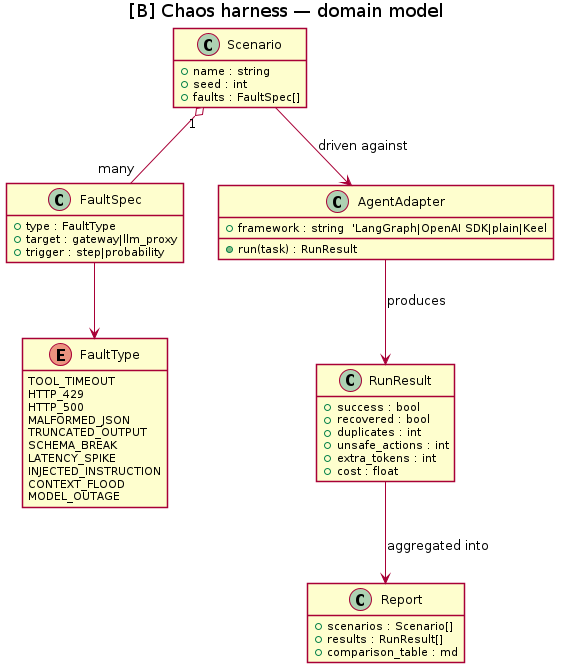

The diagram above was rendered by PlantUML. Its source (embedded in the PNG):
@startuml class-chaos
title [B] Chaos harness — domain model

skinparam shadowing false
hide empty members

class Scenario {
  +name : string
  +seed : int
  +faults : FaultSpec[]
}

class FaultSpec {
  +type : FaultType
  +target : gateway|llm_proxy
  +trigger : step|probability
}
enum FaultType {
  TOOL_TIMEOUT
  HTTP_429
  HTTP_500
  MALFORMED_JSON
  TRUNCATED_OUTPUT
  SCHEMA_BREAK
  LATENCY_SPIKE
  INJECTED_INSTRUCTION
  CONTEXT_FLOOD
  MODEL_OUTAGE
}

class AgentAdapter {
  +framework : string  'LangGraph|OpenAI SDK|plain|Keel
  +run(task) : RunResult
}

class RunResult {
  +success : bool
  +recovered : bool
  +duplicates : int
  +unsafe_actions : int
  +extra_tokens : int
  +cost : float
}

class Report {
  +scenarios : Scenario[]
  +results : RunResult[]
  +comparison_table : md
}

Scenario "1" o-- "many" FaultSpec
FaultSpec --> FaultType
AgentAdapter --> RunResult : produces
Scenario --> AgentAdapter : driven against
RunResult --> Report : aggregated into
@enduml